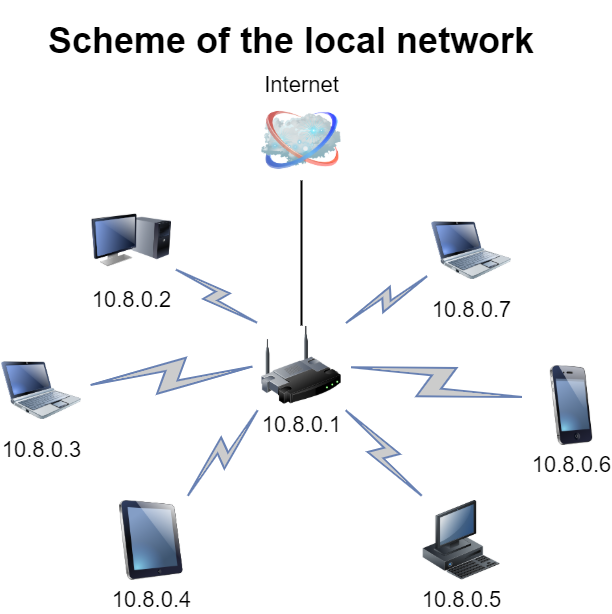

The diagram above was exported from draw.io. Its source (the exported page's mxGraphModel, read from the mxfile embedded in the PNG):
<mxGraphModel dx="1422" dy="772" grid="1" gridSize="10" guides="1" tooltips="1" connect="1" arrows="1" fold="1" page="1" pageScale="1" pageWidth="1100" pageHeight="850" background="none" math="0" shadow="0">
  <root>
    <mxCell id="0" />
    <mxCell id="1" parent="0" />
    <mxCell id="69ecfefc5c41e42c-18" style="edgeStyle=none;rounded=0;html=1;labelBackgroundColor=none;endArrow=none;strokeWidth=2;fontFamily=Verdana;fontSize=22" parent="1" source="69ecfefc5c41e42c-1" target="69ecfefc5c41e42c-2" edge="1">
      <mxGeometry relative="1" as="geometry">
        <mxPoint x="560" y="290" as="targetPoint" />
      </mxGeometry>
    </mxCell>
    <mxCell id="69ecfefc5c41e42c-1" value="10.8.0.1" style="image;html=1;labelBackgroundColor=#ffffff;image=img/lib/clip_art/networking/Wireless_Router_128x128.png;rounded=1;shadow=0;comic=0;strokeWidth=2;fontSize=22" parent="1" vertex="1">
      <mxGeometry x="520" y="385" width="80" height="80" as="geometry" />
    </mxCell>
    <mxCell id="69ecfefc5c41e42c-2" value="Internet" style="image;html=1;labelBackgroundColor=#ffffff;image=img/lib/clip_art/networking/Cloud_128x128.png;rounded=1;shadow=0;comic=0;strokeWidth=2;fontSize=22;labelPosition=center;verticalLabelPosition=top;align=center;verticalAlign=bottom;" parent="1" vertex="1">
      <mxGeometry x="520" y="160" width="80" height="80" as="geometry" />
    </mxCell>
    <mxCell id="69ecfefc5c41e42c-4" value="10.8.0.4" style="image;html=1;labelBackgroundColor=#ffffff;image=img/lib/clip_art/computers/iPad_128x128.png;rounded=1;shadow=0;comic=0;strokeWidth=2;fontSize=22" parent="1" vertex="1">
      <mxGeometry x="370" y="560" width="80" height="80" as="geometry" />
    </mxCell>
    <mxCell id="69ecfefc5c41e42c-5" value="10.8.0.2" style="image;html=1;labelBackgroundColor=#ffffff;image=img/lib/clip_art/computers/Monitor_Tower_128x128.png;rounded=1;shadow=0;comic=0;strokeWidth=2;fontSize=22" parent="1" vertex="1">
      <mxGeometry x="350" y="260" width="80" height="80" as="geometry" />
    </mxCell>
    <mxCell id="69ecfefc5c41e42c-7" value="10.8.0.5" style="image;html=1;labelBackgroundColor=#ffffff;image=img/lib/clip_art/computers/Workstation_128x128.png;rounded=1;shadow=0;comic=0;strokeWidth=2;fontSize=22" parent="1" vertex="1">
      <mxGeometry x="680" y="560" width="80" height="80" as="geometry" />
    </mxCell>
    <mxCell id="69ecfefc5c41e42c-8" value="10.8.0.6" style="image;html=1;labelBackgroundColor=#ffffff;image=img/lib/clip_art/telecommunication/iPhone_128x128.png;rounded=1;shadow=0;comic=0;strokeWidth=2;fontSize=22" parent="1" vertex="1">
      <mxGeometry x="790" y="425" width="80" height="80" as="geometry" />
    </mxCell>
    <mxCell id="69ecfefc5c41e42c-9" value="10.8.0.7" style="image;html=1;labelBackgroundColor=#ffffff;image=img/lib/clip_art/computers/Netbook_128x128.png;rounded=1;shadow=0;comic=0;strokeColor=#000000;strokeWidth=2;fillColor=#FFFFFF;fontSize=22;fontColor=#000000;" parent="1" vertex="1">
      <mxGeometry x="690" y="270" width="80" height="80" as="geometry" />
    </mxCell>
    <mxCell id="69ecfefc5c41e42c-10" value="10.8.0.3" style="image;html=1;labelBackgroundColor=#ffffff;image=img/lib/clip_art/computers/Netbook_128x128.png;rounded=1;shadow=0;comic=0;strokeWidth=2;fontSize=22" parent="1" vertex="1">
      <mxGeometry x="260" y="410" width="80" height="80" as="geometry" />
    </mxCell>
    <mxCell id="69ecfefc5c41e42c-12" value="" style="html=1;fillColor=#CCCCCC;strokeColor=#6881B3;gradientColor=none;gradientDirection=north;strokeWidth=2;shape=mxgraph.networks.comm_link_edge;html=1;labelBackgroundColor=none;endArrow=none;fontFamily=Verdana;fontSize=22;fontColor=#000000;fontStyle=1;entryX=0;entryY=0;entryDx=0;entryDy=0;" parent="1" source="69ecfefc5c41e42c-5" target="69ecfefc5c41e42c-1" edge="1">
      <mxGeometry width="100" height="100" relative="1" as="geometry">
        <mxPoint x="370" y="401.9565217391305" as="sourcePoint" />
        <mxPoint x="520" y="428.0434782608695" as="targetPoint" />
      </mxGeometry>
    </mxCell>
    <mxCell id="69ecfefc5c41e42c-13" value="" style="html=1;fillColor=#CCCCCC;strokeColor=#6881B3;gradientColor=none;gradientDirection=north;strokeWidth=2;shape=mxgraph.networks.comm_link_edge;html=1;labelBackgroundColor=none;endArrow=none;fontFamily=Verdana;fontSize=22;fontColor=#000000;entryX=0;entryY=0.5;entryDx=0;entryDy=0;" parent="1" source="69ecfefc5c41e42c-10" target="69ecfefc5c41e42c-1" edge="1">
      <mxGeometry width="100" height="100" relative="1" as="geometry">
        <mxPoint x="380" y="411.9565217391305" as="sourcePoint" />
        <mxPoint x="530" y="438.0434782608695" as="targetPoint" />
      </mxGeometry>
    </mxCell>
    <mxCell id="69ecfefc5c41e42c-14" value="" style="html=1;fillColor=#CCCCCC;strokeColor=#6881B3;gradientColor=none;gradientDirection=north;strokeWidth=2;shape=mxgraph.networks.comm_link_edge;html=1;labelBackgroundColor=none;endArrow=none;fontFamily=Verdana;fontSize=22;fontColor=#000000;entryX=0;entryY=1;entryDx=0;entryDy=0;" parent="1" source="69ecfefc5c41e42c-4" target="69ecfefc5c41e42c-1" edge="1">
      <mxGeometry width="100" height="100" relative="1" as="geometry">
        <mxPoint x="390" y="421.9565217391305" as="sourcePoint" />
        <mxPoint x="530" y="500" as="targetPoint" />
      </mxGeometry>
    </mxCell>
    <mxCell id="69ecfefc5c41e42c-15" value="" style="html=1;fillColor=#CCCCCC;strokeColor=#6881B3;gradientColor=none;gradientDirection=north;strokeWidth=2;shape=mxgraph.networks.comm_link_edge;html=1;labelBackgroundColor=none;endArrow=none;fontFamily=Verdana;fontSize=22;fontColor=#000000;entryX=1;entryY=1;entryDx=0;entryDy=0;" parent="1" source="69ecfefc5c41e42c-7" target="69ecfefc5c41e42c-1" edge="1">
      <mxGeometry width="100" height="100" relative="1" as="geometry">
        <mxPoint x="400" y="431.9565217391305" as="sourcePoint" />
        <mxPoint x="550" y="458.0434782608695" as="targetPoint" />
      </mxGeometry>
    </mxCell>
    <mxCell id="69ecfefc5c41e42c-16" value="" style="html=1;fillColor=#CCCCCC;strokeColor=#6881B3;gradientColor=none;gradientDirection=north;strokeWidth=2;shape=mxgraph.networks.comm_link_edge;html=1;labelBackgroundColor=none;endArrow=none;fontFamily=Verdana;fontSize=22;fontColor=#000000;entryX=1;entryY=0.5;entryDx=0;entryDy=0;" parent="1" source="69ecfefc5c41e42c-8" target="69ecfefc5c41e42c-1" edge="1">
      <mxGeometry width="100" height="100" relative="1" as="geometry">
        <mxPoint x="410" y="441.9565217391305" as="sourcePoint" />
        <mxPoint x="560" y="468.0434782608695" as="targetPoint" />
      </mxGeometry>
    </mxCell>
    <mxCell id="69ecfefc5c41e42c-17" value="" style="html=1;fillColor=#CCCCCC;strokeColor=#6881B3;gradientColor=none;gradientDirection=north;strokeWidth=2;shape=mxgraph.networks.comm_link_edge;html=1;labelBackgroundColor=none;endArrow=none;fontFamily=Verdana;fontSize=22;fontColor=#000000;entryX=1;entryY=0;entryDx=0;entryDy=0;" parent="1" source="69ecfefc5c41e42c-9" target="69ecfefc5c41e42c-1" edge="1">
      <mxGeometry width="100" height="100" relative="1" as="geometry">
        <mxPoint x="420" y="451.9565217391305" as="sourcePoint" />
        <mxPoint x="570" y="478.0434782608695" as="targetPoint" />
      </mxGeometry>
    </mxCell>
    <mxCell id="zhPg9HmpTkC8xQ5XdoOP-1" value="&lt;b&gt;&lt;font style=&quot;font-size: 36px&quot;&gt;Scheme of the local network&lt;/font&gt;&lt;/b&gt;" style="text;html=1;strokeColor=none;fillColor=none;align=center;verticalAlign=middle;whiteSpace=wrap;rounded=0;" parent="1" vertex="1">
      <mxGeometry x="280" y="60" width="540" height="80" as="geometry" />
    </mxCell>
  </root>
</mxGraphModel>